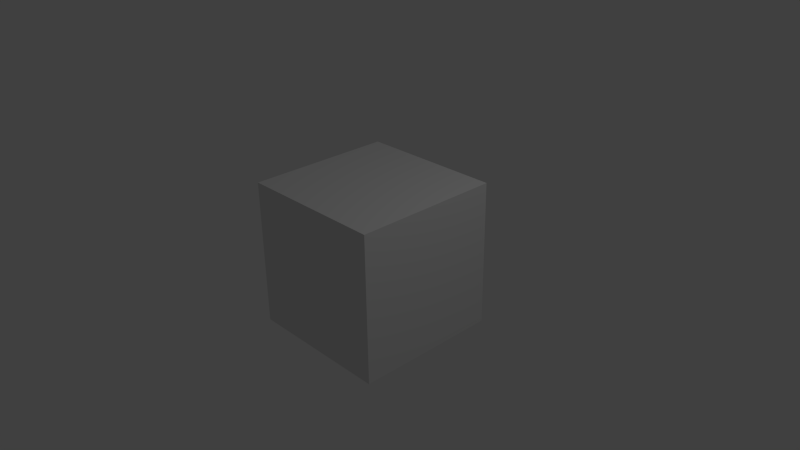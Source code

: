 # Source: naveboss.blend  (saved by Blender 2.75.0; exported with 4.5.12 LTS)
import bpy
from mathutils import Matrix  # noqa: F401  (used for matrix-valued properties, if any)

bpy.ops.wm.read_factory_settings(use_empty=True)
scene = bpy.context.scene
scene.name = 'Scene'

# ---- collections
col_collection_1 = bpy.data.collections.new('Collection 1'); scene.collection.children.link(col_collection_1)

# ---- materials (node trees are filled in below, after node groups)
mat_material = bpy.data.materials.new('Material')
mat_material.alpha_threshold = 0.0
mat_material.use_transparent_shadow = False
mat_material.roughness = 0.5
mat_material.line_color = (0.0, 0.0, 0.0, 1.0)

# ---- material node trees

# ---- world
world_world = bpy.data.worlds.new('World'); scene.world = world_world
world_world.color = (0.05088, 0.05088, 0.05088)
world_world.use_sun_shadow = False
world_world.sun_shadow_jitter_overblur = 0.0
world_world.cycles.sampling_method = 'MANUAL'
world_world.cycles.sample_map_resolution = 256

# ---- cameras
cam_camera = bpy.data.cameras.new('Camera')
cam_camera.clip_end = 100.0
cam_camera.lens = 35.0
cam_camera.sensor_width = 32.0
cam_camera.sensor_height = 18.0
cam_camera.ortho_scale = 7.314
cam_camera.dof.focus_distance = 0.0
cam_camera.dof.aperture_fstop = 128.0

# ---- lights
light_lamp = bpy.data.lights.new('Lamp', 'POINT')
light_lamp.transmission_factor = 0.0
light_lamp.cutoff_distance = 30.0
light_lamp.energy = 100.0
light_lamp.shadow_buffer_clip_start = 1.001
light_lamp.shadow_soft_size = 0.1
light_lamp.shadow_maximum_resolution = 0.006
light_lamp.use_absolute_resolution = True
light_lamp.cycles.use_multiple_importance_sampling = False

# ---- meshes
me_cube = bpy.data.meshes.new('Cube')
me_cube.from_pydata([(1.0, 1.0, -1.0), (1.0, -1.0, -1.0), (-1.0, -1.0, -1.0), (-1.0, 1.0, -1.0), (1.0, 1.0, 1.0), (1.0, -1.0, 1.0), (-1.0, -1.0, 1.0), (-1.0, 1.0, 1.0)], [], [(0, 1, 2, 3), (4, 7, 6, 5), (0, 4, 5, 1), (1, 5, 6, 2), (2, 6, 7, 3), (4, 0, 3, 7)])
me_cube.materials.append(mat_material)
me_cube.use_remesh_preserve_volume = False
me_cube.use_remesh_preserve_attributes = False
me_cube.use_mirror_vertex_groups = False
me_cube.update()

# ---- objects
ob_cube = bpy.data.objects.new('Cube', me_cube)
ob_lamp = bpy.data.objects.new('Lamp', light_lamp)
ob_camera = bpy.data.objects.new('Camera', cam_camera)

# ---- transforms, parenting, visibility, modifiers, constraints
ob_cube.location = (0.0, 0.0, 0.0)
ob_cube.lock_rotations_4d = False
ob_cube.empty_display_type = 'ARROWS'
ob_cube.lineart.crease_threshold = 0.0
ob_lamp.location = (4.076, 1.005, 5.904)
ob_lamp.rotation_euler = (0.6503, 0.05522, 1.866)
ob_lamp.lock_rotations_4d = False
ob_lamp.empty_display_type = 'ARROWS'
ob_lamp.color = (0.0, 0.0, 0.0, 0.0)
ob_lamp.lineart.crease_threshold = 0.0
ob_camera.location = (7.481, -6.508, 5.344)
ob_camera.rotation_euler = (1.109, 0.01082, 0.8149)
ob_camera.lock_rotations_4d = False
ob_camera.empty_display_type = 'ARROWS'
ob_camera.color = (0.0, 0.0, 0.0, 0.0)
ob_camera.display_type = 'WIRE'
ob_camera.lineart.crease_threshold = 0.0

# ---- collection membership
col_collection_1.objects.link(ob_cube)
col_collection_1.objects.link(ob_lamp)
col_collection_1.objects.link(ob_camera)

# ---- scene / render settings (as saved in the file)
scene.camera = ob_camera
scene.frame_start = 1; scene.frame_end = 250; scene.frame_set(1)
scene.render.engine = 'BLENDER_EEVEE_NEXT'
scene.render.resolution_percentage = 50
scene.render.dither_intensity = 0.0
scene.cycles.use_denoising = False
scene.cycles.samples = 10
scene.cycles.sampling_pattern = 'TABULATED_SOBOL'
scene.cycles.light_sampling_threshold = 0.0
scene.cycles.use_adaptive_sampling = False
scene.cycles.use_light_tree = False
scene.cycles.blur_glossy = 0.0
scene.cycles.pixel_filter_type = 'GAUSSIAN'
scene.cycles.sample_clamp_indirect = 0.0
scene.view_settings.view_transform = 'Standard'
bpy.context.view_layer.update()
